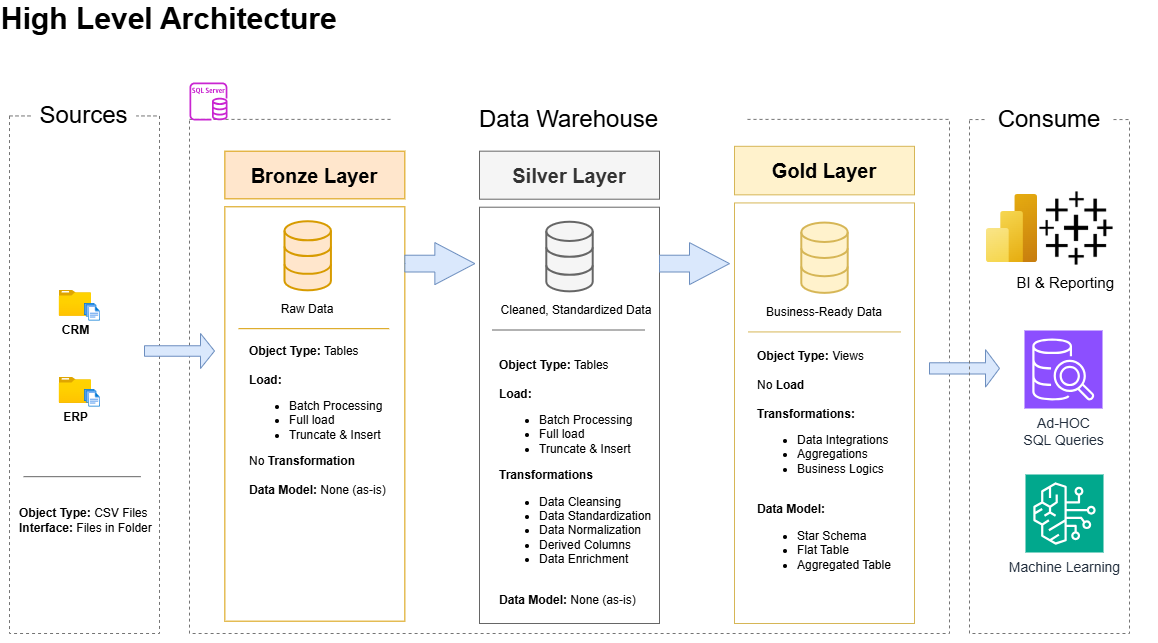

The diagram above was exported from draw.io. Its source (the exported page's mxGraphModel, read from the mxfile embedded in the PNG):
<mxGraphModel dx="1491" dy="803" grid="1" gridSize="10" guides="1" tooltips="1" connect="1" arrows="1" fold="1" page="1" pageScale="1" pageWidth="1169" pageHeight="827" background="#FFFFFF" math="0" shadow="0">
  <root>
    <mxCell id="0" />
    <mxCell id="1" parent="0" />
    <mxCell id="H0wumQV7WE8CpXrYCnfX-1" value="&lt;font style=&quot;font-size: 30px;&quot;&gt;High Level Architecture&lt;/font&gt;" style="text;html=1;align=left;verticalAlign=middle;whiteSpace=wrap;rounded=0;fontSize=25;fontStyle=1" vertex="1" parent="1">
      <mxGeometry x="20" y="10" width="660" height="30" as="geometry" />
    </mxCell>
    <mxCell id="H0wumQV7WE8CpXrYCnfX-37" value="" style="group" vertex="1" connectable="0" parent="1">
      <mxGeometry x="30" y="110" width="197.31" height="530" as="geometry" />
    </mxCell>
    <mxCell id="H0wumQV7WE8CpXrYCnfX-2" value="" style="rounded=0;whiteSpace=wrap;html=1;fillColor=none;dashed=1;strokeColor=#747474;" vertex="1" parent="H0wumQV7WE8CpXrYCnfX-37">
      <mxGeometry y="12.44" width="150" height="517.56" as="geometry" />
    </mxCell>
    <mxCell id="H0wumQV7WE8CpXrYCnfX-3" style="edgeStyle=orthogonalEdgeStyle;rounded=0;orthogonalLoop=1;jettySize=auto;html=1;exitX=0.5;exitY=1;exitDx=0;exitDy=0;" edge="1" parent="H0wumQV7WE8CpXrYCnfX-37" source="H0wumQV7WE8CpXrYCnfX-2" target="H0wumQV7WE8CpXrYCnfX-2">
      <mxGeometry relative="1" as="geometry" />
    </mxCell>
    <mxCell id="H0wumQV7WE8CpXrYCnfX-4" value="&lt;font style=&quot;font-size: 24px;&quot;&gt;Sources&lt;/font&gt;" style="rounded=0;whiteSpace=wrap;html=1;strokeColor=none;fillColor=default;" vertex="1" parent="H0wumQV7WE8CpXrYCnfX-37">
      <mxGeometry x="23.437499999999996" width="103.12499999999999" height="24.878048780487806" as="geometry" />
    </mxCell>
    <mxCell id="H0wumQV7WE8CpXrYCnfX-22" value="&lt;b&gt;CRM&lt;/b&gt;" style="image;aspect=fixed;html=1;points=[];align=center;fontSize=12;image=img/lib/azure2/general/Folder_Blank.svg;" vertex="1" parent="H0wumQV7WE8CpXrYCnfX-37">
      <mxGeometry x="49.715624999999996" y="186.58536585365852" width="32.34874999999999" height="26.249999999999996" as="geometry" />
    </mxCell>
    <mxCell id="H0wumQV7WE8CpXrYCnfX-23" value="" style="image;aspect=fixed;html=1;points=[];align=center;fontSize=12;image=img/lib/azure2/general/Files.svg;" vertex="1" parent="H0wumQV7WE8CpXrYCnfX-37">
      <mxGeometry x="74.99999999999999" y="200.00341463414634" width="16.003749999999993" height="17.499999999999996" as="geometry" />
    </mxCell>
    <mxCell id="H0wumQV7WE8CpXrYCnfX-24" value="&lt;b&gt;ERP&lt;/b&gt;" style="image;aspect=fixed;html=1;points=[];align=center;fontSize=12;image=img/lib/azure2/general/Folder_Blank.svg;" vertex="1" parent="H0wumQV7WE8CpXrYCnfX-37">
      <mxGeometry x="49.715624999999996" y="273.6585365853659" width="32.34874999999999" height="26.249999999999996" as="geometry" />
    </mxCell>
    <mxCell id="H0wumQV7WE8CpXrYCnfX-25" value="" style="image;aspect=fixed;html=1;points=[];align=center;fontSize=12;image=img/lib/azure2/general/Files.svg;" vertex="1" parent="H0wumQV7WE8CpXrYCnfX-37">
      <mxGeometry x="74.99999999999999" y="285.99658536585366" width="16.003749999999993" height="17.499999999999996" as="geometry" />
    </mxCell>
    <mxCell id="H0wumQV7WE8CpXrYCnfX-31" value="" style="endArrow=none;html=1;rounded=0;fillColor=#f5f5f5;strokeColor=#666666;" edge="1" parent="H0wumQV7WE8CpXrYCnfX-37">
      <mxGeometry width="50" height="50" relative="1" as="geometry">
        <mxPoint x="14.062499999999998" y="373.17073170731703" as="sourcePoint" />
        <mxPoint x="131.24999999999997" y="373.17073170731703" as="targetPoint" />
      </mxGeometry>
    </mxCell>
    <mxCell id="H0wumQV7WE8CpXrYCnfX-33" value="&lt;b&gt;Object Type:&lt;/b&gt; CSV Files&lt;div&gt;&lt;b&gt;Interface:&lt;/b&gt; Files in Folder&lt;/div&gt;" style="text;html=1;align=left;verticalAlign=middle;whiteSpace=wrap;rounded=0;" vertex="1" parent="H0wumQV7WE8CpXrYCnfX-37">
      <mxGeometry x="7.734375000000004" y="385.609756097561" width="134.521875" height="62.19512195121951" as="geometry" />
    </mxCell>
    <mxCell id="H0wumQV7WE8CpXrYCnfX-38" value="" style="group" vertex="1" connectable="0" parent="1">
      <mxGeometry x="210" y="110" width="802.14" height="540" as="geometry" />
    </mxCell>
    <mxCell id="H0wumQV7WE8CpXrYCnfX-5" value="" style="rounded=0;whiteSpace=wrap;html=1;fillColor=none;dashed=1;strokeColor=#747474;" vertex="1" parent="H0wumQV7WE8CpXrYCnfX-38">
      <mxGeometry y="15.89" width="760" height="514.11" as="geometry" />
    </mxCell>
    <mxCell id="H0wumQV7WE8CpXrYCnfX-6" value="&lt;span style=&quot;font-size: 24px;&quot;&gt;Data Warehouse&lt;/span&gt;" style="rounded=0;whiteSpace=wrap;html=1;strokeColor=none;fillColor=default;" vertex="1" parent="H0wumQV7WE8CpXrYCnfX-38">
      <mxGeometry x="203.2550899790843" width="353.4871130071031" height="31.784064399847857" as="geometry" />
    </mxCell>
    <mxCell id="H0wumQV7WE8CpXrYCnfX-62" value="" style="group" vertex="1" connectable="0" parent="H0wumQV7WE8CpXrYCnfX-38">
      <mxGeometry x="545" y="42.81" width="180" height="477.19" as="geometry" />
    </mxCell>
    <mxCell id="H0wumQV7WE8CpXrYCnfX-17" value="&lt;span style=&quot;font-size: 20px;&quot;&gt;&lt;b&gt;Gold Layer&lt;/b&gt;&lt;/span&gt;" style="rounded=0;whiteSpace=wrap;html=1;fillColor=#fff2cc;strokeColor=#d6b656;" vertex="1" parent="H0wumQV7WE8CpXrYCnfX-62">
      <mxGeometry width="180.00000000000003" height="48.5277966101695" as="geometry" />
    </mxCell>
    <mxCell id="H0wumQV7WE8CpXrYCnfX-21" value="" style="rounded=0;whiteSpace=wrap;html=1;fillColor=none;strokeColor=#d6b656;" vertex="1" parent="H0wumQV7WE8CpXrYCnfX-62">
      <mxGeometry y="56.615762711864406" width="180.00000000000003" height="420.57423728813563" as="geometry" />
    </mxCell>
    <mxCell id="H0wumQV7WE8CpXrYCnfX-52" value="Business-Ready Data" style="text;html=1;align=center;verticalAlign=middle;whiteSpace=wrap;rounded=0;" vertex="1" parent="H0wumQV7WE8CpXrYCnfX-62">
      <mxGeometry x="20.769230769230763" y="146.56592944108797" width="138.46153846153848" height="39.0589582472096" as="geometry" />
    </mxCell>
    <mxCell id="H0wumQV7WE8CpXrYCnfX-59" value="" style="endArrow=none;html=1;rounded=0;fillColor=#fff2cc;strokeColor=#d6b656;" edge="1" parent="H0wumQV7WE8CpXrYCnfX-62">
      <mxGeometry width="50" height="50" relative="1" as="geometry">
        <mxPoint x="13.846153846153815" y="185.62010937539748" as="sourcePoint" />
        <mxPoint x="166.1538461538462" y="185.62010937539748" as="targetPoint" />
      </mxGeometry>
    </mxCell>
    <mxCell id="H0wumQV7WE8CpXrYCnfX-70" value="" style="html=1;verticalLabelPosition=bottom;align=center;labelBackgroundColor=#ffffff;verticalAlign=top;strokeWidth=2;strokeColor=#d6b656;shadow=0;dashed=0;shape=mxgraph.ios7.icons.data;fillColor=#fff2cc;" vertex="1" parent="H0wumQV7WE8CpXrYCnfX-62">
      <mxGeometry x="66.77999999999997" y="76.25791440141396" width="46.43000000000001" height="70.30979707810368" as="geometry" />
    </mxCell>
    <mxCell id="H0wumQV7WE8CpXrYCnfX-84" value="&lt;b&gt;Object Type:&lt;/b&gt;&amp;nbsp;Views&lt;div&gt;&lt;br&gt;&lt;div&gt;No&lt;b&gt; Load&lt;/b&gt;&lt;/div&gt;&lt;div&gt;&lt;b&gt;&lt;br&gt;&lt;/b&gt;&lt;/div&gt;&lt;div&gt;&lt;b&gt;Transformations:&lt;/b&gt;&lt;/div&gt;&lt;div&gt;&lt;ul&gt;&lt;li&gt;Data Integrations&lt;/li&gt;&lt;li&gt;Aggregations&lt;/li&gt;&lt;li&gt;Business Logics&lt;/li&gt;&lt;/ul&gt;&lt;/div&gt;&lt;div&gt;&lt;b&gt;&lt;br&gt;&lt;/b&gt;&lt;/div&gt;&lt;div&gt;&lt;b&gt;Data Model:&amp;nbsp;&lt;/b&gt;&lt;/div&gt;&lt;/div&gt;&lt;div&gt;&lt;ul&gt;&lt;li&gt;Star Schema&lt;/li&gt;&lt;li&gt;Flat Table&lt;/li&gt;&lt;li&gt;Aggregated Table&lt;/li&gt;&lt;/ul&gt;&lt;/div&gt;" style="text;html=1;align=left;verticalAlign=middle;whiteSpace=wrap;rounded=0;" vertex="1" parent="H0wumQV7WE8CpXrYCnfX-62">
      <mxGeometry x="20.769999999999982" y="307.1884918450903" width="157.31000000000003" height="26.145570651913367" as="geometry" />
    </mxCell>
    <mxCell id="H0wumQV7WE8CpXrYCnfX-63" value="" style="group" vertex="1" connectable="0" parent="H0wumQV7WE8CpXrYCnfX-38">
      <mxGeometry x="290" y="47.67" width="180" height="472.33" as="geometry" />
    </mxCell>
    <mxCell id="H0wumQV7WE8CpXrYCnfX-9" value="&lt;span style=&quot;font-size: 20px;&quot;&gt;&lt;b&gt;Silver Layer&lt;/b&gt;&lt;/span&gt;" style="rounded=0;whiteSpace=wrap;html=1;fillColor=#f5f5f5;strokeColor=#666666;fontColor=#333333;" vertex="1" parent="H0wumQV7WE8CpXrYCnfX-63">
      <mxGeometry width="180.00000000000003" height="48.0335593220339" as="geometry" />
    </mxCell>
    <mxCell id="H0wumQV7WE8CpXrYCnfX-20" value="" style="rounded=0;whiteSpace=wrap;html=1;fillColor=none;strokeColor=#666666;fontColor=#333333;" vertex="1" parent="H0wumQV7WE8CpXrYCnfX-63">
      <mxGeometry y="56.039152542372875" width="180.00000000000003" height="416.29084745762714" as="geometry" />
    </mxCell>
    <mxCell id="H0wumQV7WE8CpXrYCnfX-50" value="Cleaned, Standardized Data" style="text;html=1;align=center;verticalAlign=middle;whiteSpace=wrap;rounded=0;" vertex="1" parent="H0wumQV7WE8CpXrYCnfX-63">
      <mxGeometry x="13.843076923076952" y="140.17771215669637" width="166.15384615384616" height="38.66115750310046" as="geometry" />
    </mxCell>
    <mxCell id="H0wumQV7WE8CpXrYCnfX-58" value="" style="endArrow=none;html=1;rounded=0;fillColor=#f5f5f5;strokeColor=#666666;" edge="1" parent="H0wumQV7WE8CpXrYCnfX-63">
      <mxGeometry width="50" height="50" relative="1" as="geometry">
        <mxPoint x="12.996153846153902" y="178.83414001220973" as="sourcePoint" />
        <mxPoint x="165.30384615384625" y="178.83414001220973" as="targetPoint" />
      </mxGeometry>
    </mxCell>
    <mxCell id="H0wumQV7WE8CpXrYCnfX-71" value="" style="html=1;verticalLabelPosition=bottom;align=center;labelBackgroundColor=#ffffff;verticalAlign=top;strokeWidth=2;strokeColor=#666666;shadow=0;dashed=0;shape=mxgraph.ios7.icons.data;fillColor=#f5f5f5;fontColor=#333333;" vertex="1" parent="H0wumQV7WE8CpXrYCnfX-63">
      <mxGeometry x="66.78999999999998" y="70.58575770733825" width="46.43000000000001" height="69.5937183383992" as="geometry" />
    </mxCell>
    <mxCell id="H0wumQV7WE8CpXrYCnfX-83" value="&lt;b&gt;Object Type:&lt;/b&gt; Tables&lt;div&gt;&lt;br&gt;&lt;div&gt;&lt;b&gt;Load:&lt;/b&gt;&lt;/div&gt;&lt;div&gt;&lt;ul&gt;&lt;li&gt;Batch Processing&lt;/li&gt;&lt;li&gt;Full load&lt;/li&gt;&lt;li&gt;Truncate &amp;amp; Insert&lt;/li&gt;&lt;/ul&gt;&lt;b&gt;Transformations&lt;/b&gt;&lt;/div&gt;&lt;div&gt;&lt;ul&gt;&lt;li&gt;Data Cleansing&lt;/li&gt;&lt;li&gt;Data Standardization&lt;/li&gt;&lt;li&gt;Data Normalization&lt;/li&gt;&lt;li&gt;Derived Columns&lt;/li&gt;&lt;li&gt;Data Enrichment&lt;/li&gt;&lt;/ul&gt;&lt;/div&gt;&lt;div&gt;&lt;b&gt;&lt;br&gt;&lt;/b&gt;&lt;/div&gt;&lt;div&gt;&lt;b&gt;Data Model: &lt;/b&gt;None (as-is)&lt;/div&gt;&lt;/div&gt;" style="text;html=1;align=left;verticalAlign=middle;whiteSpace=wrap;rounded=0;" vertex="1" parent="H0wumQV7WE8CpXrYCnfX-63">
      <mxGeometry x="18.270000000000024" y="318.5955999421045" width="157.31000000000003" height="25.87928788536692" as="geometry" />
    </mxCell>
    <mxCell id="H0wumQV7WE8CpXrYCnfX-64" value="" style="group" vertex="1" connectable="0" parent="H0wumQV7WE8CpXrYCnfX-38">
      <mxGeometry x="35.34987408726625" y="47.67132899011182" width="180" height="492.32867100988824" as="geometry" />
    </mxCell>
    <mxCell id="H0wumQV7WE8CpXrYCnfX-10" value="" style="rounded=0;whiteSpace=wrap;html=1;fillColor=none;strokeColor=#d79b00;" vertex="1" parent="H0wumQV7WE8CpXrYCnfX-64">
      <mxGeometry y="55.63" width="180" height="414.37" as="geometry" />
    </mxCell>
    <mxCell id="H0wumQV7WE8CpXrYCnfX-16" value="&lt;font style=&quot;font-size: 20px;&quot;&gt;&lt;b&gt;Bronze Layer&lt;/b&gt;&lt;/font&gt;" style="rounded=0;whiteSpace=wrap;html=1;fillColor=#ffe6cc;strokeColor=#d79b00;" vertex="1" parent="H0wumQV7WE8CpXrYCnfX-64">
      <mxGeometry width="179.9993588601959" height="47.67132899011182" as="geometry" />
    </mxCell>
    <mxCell id="H0wumQV7WE8CpXrYCnfX-41" value="" style="html=1;verticalLabelPosition=bottom;align=center;labelBackgroundColor=#ffffff;verticalAlign=top;strokeWidth=2;strokeColor=#d79b00;shadow=0;dashed=0;shape=mxgraph.ios7.icons.data;fillColor=#ffe6cc;" vertex="1" parent="H0wumQV7WE8CpXrYCnfX-64">
      <mxGeometry x="59.64978753339269" y="70.06051044414626" width="46.429834621549425" height="69.07585310212649" as="geometry" />
    </mxCell>
    <mxCell id="H0wumQV7WE8CpXrYCnfX-49" value="Raw Data" style="text;html=1;align=center;verticalAlign=middle;whiteSpace=wrap;rounded=0;" vertex="1" parent="H0wumQV7WE8CpXrYCnfX-64">
      <mxGeometry x="41.78029094416727" y="139.13920892406384" width="82.16030690131956" height="38.373443604694366" as="geometry" />
    </mxCell>
    <mxCell id="H0wumQV7WE8CpXrYCnfX-54" value="" style="endArrow=none;html=1;rounded=0;fillColor=#ffe6cc;strokeColor=#d79b00;" edge="1" parent="H0wumQV7WE8CpXrYCnfX-64">
      <mxGeometry width="50" height="50" relative="1" as="geometry">
        <mxPoint x="13.696807829674148" y="177.50795373974537" as="sourcePoint" />
        <mxPoint x="164.32403714876" y="177.50795373974537" as="targetPoint" />
      </mxGeometry>
    </mxCell>
    <mxCell id="H0wumQV7WE8CpXrYCnfX-81" value="&lt;b&gt;Object Type:&lt;/b&gt; Tables&lt;div&gt;&lt;br&gt;&lt;div&gt;&lt;b&gt;Load:&lt;/b&gt;&lt;/div&gt;&lt;div&gt;&lt;ul&gt;&lt;li&gt;Batch Processing&lt;/li&gt;&lt;li&gt;Full load&lt;/li&gt;&lt;li&gt;Truncate &amp;amp; Insert&lt;/li&gt;&lt;/ul&gt;No &lt;b&gt;Transformation&lt;/b&gt;&lt;/div&gt;&lt;div&gt;&lt;b&gt;&lt;br&gt;&lt;/b&gt;&lt;/div&gt;&lt;div&gt;&lt;b&gt;Data Model: &lt;/b&gt;None (as-is)&lt;/div&gt;&lt;/div&gt;" style="text;html=1;align=left;verticalAlign=middle;whiteSpace=wrap;rounded=0;" vertex="1" parent="H0wumQV7WE8CpXrYCnfX-64">
      <mxGeometry x="22.68991918076581" y="256.8671327008112" width="157.3094396794301" height="25.68671327008113" as="geometry" />
    </mxCell>
    <mxCell id="H0wumQV7WE8CpXrYCnfX-65" value="" style="html=1;shadow=0;dashed=0;align=center;verticalAlign=middle;shape=mxgraph.arrows2.arrow;dy=0.6;dx=40;notch=0;fillColor=#dae8fc;strokeColor=#6c8ebf;" vertex="1" parent="H0wumQV7WE8CpXrYCnfX-38">
      <mxGeometry x="215.34923294746216" y="139.13465109872138" width="69.99975066785396" height="41.954965007799174" as="geometry" />
    </mxCell>
    <mxCell id="H0wumQV7WE8CpXrYCnfX-67" value="" style="html=1;shadow=0;dashed=0;align=center;verticalAlign=middle;shape=mxgraph.arrows2.arrow;dy=0.6;dx=40;notch=0;fillColor=#dae8fc;strokeColor=#6c8ebf;" vertex="1" parent="H0wumQV7WE8CpXrYCnfX-38">
      <mxGeometry x="469.9983259127338" y="139.1346510987214" width="69.99975066785396" height="41.954965007799174" as="geometry" />
    </mxCell>
    <mxCell id="H0wumQV7WE8CpXrYCnfX-48" value="" style="shape=singleArrow;whiteSpace=wrap;html=1;fillColor=#dae8fc;strokeColor=#6c8ebf;" vertex="1" parent="H0wumQV7WE8CpXrYCnfX-38">
      <mxGeometry x="739.9973642030276" y="246.16433550494412" width="69.99975066785396" height="37.45979018553498" as="geometry" />
    </mxCell>
    <mxCell id="H0wumQV7WE8CpXrYCnfX-40" value="" style="group" vertex="1" connectable="0" parent="1">
      <mxGeometry x="990" y="110" width="188" height="530" as="geometry" />
    </mxCell>
    <mxCell id="H0wumQV7WE8CpXrYCnfX-7" value="" style="rounded=0;whiteSpace=wrap;html=1;fillColor=none;dashed=1;strokeColor=#747474;" vertex="1" parent="H0wumQV7WE8CpXrYCnfX-40">
      <mxGeometry y="16.060606060606062" width="160" height="513.939393939394" as="geometry" />
    </mxCell>
    <mxCell id="H0wumQV7WE8CpXrYCnfX-8" value="&lt;span style=&quot;font-size: 24px;&quot;&gt;Consume&lt;/span&gt;" style="rounded=0;whiteSpace=wrap;html=1;strokeColor=none;fillColor=default;" vertex="1" parent="H0wumQV7WE8CpXrYCnfX-40">
      <mxGeometry x="17.142857142857142" width="125.71428571428571" height="32.121212121212125" as="geometry" />
    </mxCell>
    <mxCell id="H0wumQV7WE8CpXrYCnfX-86" value="" style="image;aspect=fixed;html=1;points=[];align=center;fontSize=12;image=img/lib/azure2/analytics/Power_BI_Embedded.svg;" vertex="1" parent="H0wumQV7WE8CpXrYCnfX-40">
      <mxGeometry x="17" y="91" width="51" height="68" as="geometry" />
    </mxCell>
    <mxCell id="H0wumQV7WE8CpXrYCnfX-88" value="&lt;font style=&quot;font-size: 15px;&quot;&gt;BI &amp;amp; Reporting&lt;/font&gt;" style="shape=image;html=1;verticalAlign=top;verticalLabelPosition=bottom;labelBackgroundColor=#ffffff;imageAspect=0;aspect=fixed;image=https://cdn1.iconfinder.com/data/icons/ionicons-fill-vol-2/512/logo-tableau-128.png;align=right;" vertex="1" parent="H0wumQV7WE8CpXrYCnfX-40">
      <mxGeometry x="68" y="86" width="78" height="78" as="geometry" />
    </mxCell>
    <mxCell id="H0wumQV7WE8CpXrYCnfX-89" value="&lt;font style=&quot;font-size: 14px;&quot;&gt;Ad-HOC&lt;/font&gt;&lt;div&gt;&lt;font style=&quot;font-size: 14px;&quot;&gt;SQL Queries&lt;/font&gt;&lt;/div&gt;" style="sketch=0;points=[[0,0,0],[0.25,0,0],[0.5,0,0],[0.75,0,0],[1,0,0],[0,1,0],[0.25,1,0],[0.5,1,0],[0.75,1,0],[1,1,0],[0,0.25,0],[0,0.5,0],[0,0.75,0],[1,0.25,0],[1,0.5,0],[1,0.75,0]];outlineConnect=0;fontColor=#232F3E;fillColor=#8C4FFF;strokeColor=#ffffff;dashed=0;verticalLabelPosition=bottom;verticalAlign=top;align=center;html=1;fontSize=12;fontStyle=0;aspect=fixed;shape=mxgraph.aws4.resourceIcon;resIcon=mxgraph.aws4.sql_workbench;" vertex="1" parent="H0wumQV7WE8CpXrYCnfX-40">
      <mxGeometry x="55" y="227" width="78" height="78" as="geometry" />
    </mxCell>
    <mxCell id="H0wumQV7WE8CpXrYCnfX-91" value="&lt;font style=&quot;font-size: 14px;&quot;&gt;Machine Learning&lt;/font&gt;" style="sketch=0;points=[[0,0,0],[0.25,0,0],[0.5,0,0],[0.75,0,0],[1,0,0],[0,1,0],[0.25,1,0],[0.5,1,0],[0.75,1,0],[1,1,0],[0,0.25,0],[0,0.5,0],[0,0.75,0],[1,0.25,0],[1,0.5,0],[1,0.75,0]];outlineConnect=0;fontColor=#232F3E;fillColor=#01A88D;strokeColor=#ffffff;dashed=0;verticalLabelPosition=bottom;verticalAlign=top;align=center;html=1;fontSize=12;fontStyle=0;aspect=fixed;shape=mxgraph.aws4.resourceIcon;resIcon=mxgraph.aws4.bedrock;" vertex="1" parent="H0wumQV7WE8CpXrYCnfX-40">
      <mxGeometry x="56" y="371" width="78" height="78" as="geometry" />
    </mxCell>
    <mxCell id="H0wumQV7WE8CpXrYCnfX-74" value="" style="shape=singleArrow;whiteSpace=wrap;html=1;fillColor=#dae8fc;strokeColor=#6c8ebf;" vertex="1" parent="1">
      <mxGeometry x="165" y="340" width="70" height="35" as="geometry" />
    </mxCell>
    <mxCell id="H0wumQV7WE8CpXrYCnfX-93" value="" style="sketch=0;outlineConnect=0;fontColor=#232F3E;gradientColor=none;fillColor=#C925D1;strokeColor=none;dashed=0;verticalLabelPosition=bottom;verticalAlign=top;align=center;html=1;fontSize=12;fontStyle=0;aspect=fixed;pointerEvents=1;shape=mxgraph.aws4.rds_sql_server_instance;" vertex="1" parent="1">
      <mxGeometry x="210" y="89" width="38" height="38" as="geometry" />
    </mxCell>
  </root>
</mxGraphModel>